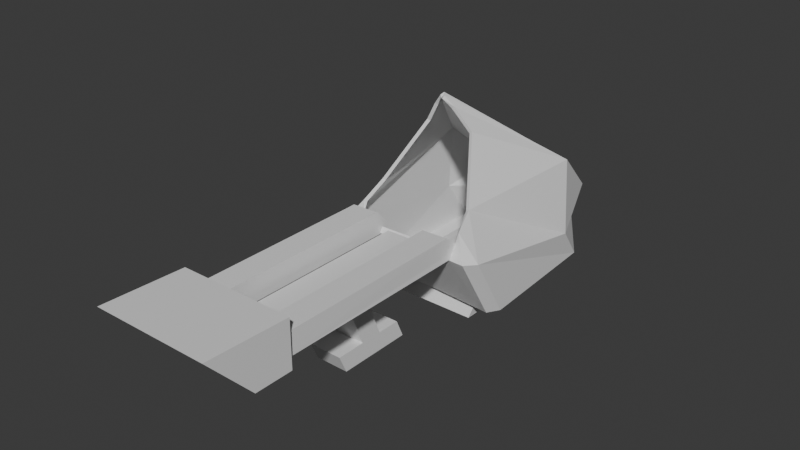 # Source: bowling_ball_return_machine.blend  (saved by Blender 4.5.90; exported with 4.5.12 LTS)
import bpy
from mathutils import Matrix  # noqa: F401  (used for matrix-valued properties, if any)

bpy.ops.wm.read_factory_settings(use_empty=True)
scene = bpy.context.scene
scene.name = 'Scene'

# ---- collections
col_collection = bpy.data.collections.new('Collection'); scene.collection.children.link(col_collection)

# ---- materials (node trees are filled in below, after node groups)
mat_material = bpy.data.materials.new('Material')
mat_material.alpha_threshold = 0.0
mat_material.roughness = 0.5
mat_material.line_color = (0.0, 0.0, 0.0, 1.0)

# ---- material node trees
mat_material.use_nodes = True; mat_material.node_tree.nodes.clear()
_N = mat_material.node_tree.nodes; _L = mat_material.node_tree.links
n0 = _N.new('ShaderNodeOutputMaterial'); n0.name = 'Material Output'; n0.location = (200, 100)
n1 = _N.new('ShaderNodeBsdfPrincipled'); n1.name = 'Principled BSDF'; n1.location = (-200, 100)
n1.inputs[3].default_value = 1.45
_L.new(n1.outputs[0], n0.inputs[0])
n0.is_active_output = True

# ---- world
world_world = bpy.data.worlds.new('World'); scene.world = world_world
world_world.use_nodes = True; world_world.node_tree.nodes.clear()
_N = world_world.node_tree.nodes; _L = world_world.node_tree.links
n0 = _N.new('ShaderNodeOutputWorld'); n0.name = 'World Output'; n0.location = (200, 100)
n1 = _N.new('ShaderNodeBackground'); n1.name = 'Background'; n1.location = (-200, 100)
n1.inputs[0].default_value = (0.05088, 0.05088, 0.05088, 1.0)
_L.new(n1.outputs[0], n0.inputs[0])
n0.is_active_output = True
world_world.color = (0.05088, 0.05088, 0.05088)
world_world.use_sun_shadow = False
world_world.sun_shadow_jitter_overblur = 0.0

# ---- meshes
me_cube = bpy.data.meshes.new('Cube')
me_cube.from_pydata([(0.0003401, -2.14, -0.2617), (-0.7664, -2.122, -0.1809), (0.7828, -2.108, -0.1659), (-0.3843, -2.106, -0.1829), (0.394, -2.098, -0.1699), (-0.7664, -5.051, -0.1809), (-0.3843, -5.051, -0.1829), (-0.5753, -5.051, -0.1819), (0.7814, -2.389, 0.07641), (0.3852, -2.382, 0.06136), (0.7814, -5.051, 0.07641), (0.3852, -5.051, 0.06136), (-0.765, -2.405, 0.07521), (-0.3829, -2.39, 0.07314), (-0.574, -5.051, 0.07418), (-0.765, -5.051, 0.07521), (-0.3829, -5.051, 0.07314), (-0.7655, -2.147, -0.2717), (-0.3835, -2.131, -0.2738), (0.791, -2.131, -0.2457), (0.3948, -2.123, -0.2608), (0.791, -5.076, -0.2457), (0.3948, -5.076, -0.2608), (-0.5745, -5.076, -0.2727), (-0.7655, -5.076, -0.2717), (-0.3835, -5.076, -0.2738), (-0.7697, -1.956, -0.1808), (-0.3877, -1.941, -0.1829), (0.7868, -1.94, -0.1548), (0.3906, -1.933, -0.1699), (-0.3863, -2.225, 0.07321), (0.778, -2.224, 0.07647), (0.3818, -2.217, 0.06142), (-0.7683, -2.24, 0.07527), (-0.2497, -2.15, -0.2607), (0.2503, -2.15, -0.2607), (-0.2497, -5.051, -0.2607), (0.2503, -5.051, -0.2607), (-0.2497, -3.286, -0.2607), (0.2503, -3.286, -0.2607), (-0.2497, -2.92, -1.188), (-0.2497, -3.245, -1.188), (0.2503, -2.919, -1.188), (0.2503, -3.246, -1.188), (-0.2497, -2.8, -1.457), (-0.2497, -3.126, -1.457), (0.2503, -2.8, -1.457), (0.2503, -3.126, -1.457), (-0.2497, -2.573, -1.188), (0.2503, -2.573, -1.188), (-0.2497, -2.454, -1.457), (0.2503, -2.453, -1.457), (0.2503, -3.681, -1.188), (-0.2499, -3.677, -1.188), (0.2503, -3.562, -1.457), (-0.2497, -3.558, -1.457), (-0.2497, -3.603, -0.2607), (0.2503, -3.603, -0.2607), (-0.2497, -2.15, -0.1781), (0.2503, -2.15, -0.1781), (0.2503, -5.051, -0.1781), (-0.2497, -5.051, -0.1781), (-0.2497, -3.286, -0.1781), (0.2503, -3.286, -0.1781), (-0.2497, -3.603, -0.1781), (0.2503, -3.603, -0.1781), (-0.8461, -5.618, -0.3811), (-0.8461, -6.282, 0.3445), (-0.8461, -5.062, -0.3811), (-0.8461, -5.062, 0.3049), (0.8473, -5.618, -0.3811), (0.8473, -6.282, 0.3445), (0.8473, -5.062, -0.3811), (0.8473, -5.062, 0.3049), (0.0006004, -5.062, -0.3811), (0.0006004, -5.062, 0.3049), (0.0006004, -5.618, -0.3811), (0.0006004, -6.282, 0.3445), (0.8102, 1.0, -0.3068), (0.2176, 1.698, -1.0), (-0.004414, -1.301, 1.525), (1.0, -1.611, -1.214), (-0.7768, 1.0, -0.3068), (-0.206, 1.698, -1.0), (-0.0696, -1.301, 1.525), (-1.0, -1.611, -1.214), (0.352, 1.427, -0.7311), (-1.0, -2.18, -0.2543), (1.0, -2.18, -0.2576), (-0.2623, 1.427, -0.7311), (-0.9326, 0.4898, -1.157), (1.0, 0.1886, 0.4045), (-1.0, 0.1886, 0.4045), (1.057, 0.4898, -1.157), (1.114, 0.1012, -0.6717), (-1.0, 0.1012, -0.5445), (0.005807, 1.731, -0.9667), (-0.037, -1.268, 1.558), (1.192e-07, -1.577, -1.181), (0.01667, 0.9936, -0.1347), (0.04483, 1.421, -0.559), (0.0003402, -2.14, -0.2617), (0.005039, 0.8042, -1.13), (1.192e-07, 0.1823, 0.5766), (-0.002274, -2.091, -0.185), (-0.7664, -2.122, -0.1809), (0.7828, -2.108, -0.1659), (0.118, -1.25, 1.387), (0.9203, -2.109, -0.1337), (0.4106, -1.243, 1.106), (-0.8032, -1.994, 0.05073), (-0.193, -1.259, 1.368), (-0.3385, -1.232, 1.1), (-0.8066, -1.613, 0.2205), (0.6655, -1.618, 0.2073), (0.7905, -1.992, 0.0671), (0.4738, 0.8159, -1.151), (-0.4638, 0.7636, -1.151), (0.75, -1.602, -1.206), (0.6118, 0.9984, -0.2638), (0.2752, 1.425, -0.6881), (0.75, 0.187, 0.4475), (0.7501, -2.17, -0.2586), (-0.01256, -1.293, 1.533), (0.1647, 1.706, -0.9917), (0.7082, 0.8081, -1.161), (-0.153, 1.706, -0.9917), (-0.06145, -1.293, 1.533), (-0.7499, -2.17, -0.2553), (-0.6982, 0.7694, -1.161), (-0.75, -1.602, -1.206), (-0.5784, 0.9984, -0.2638), (-0.1855, 1.425, -0.6881), (-0.75, 0.187, 0.4475), (-0.9946, -1.441, -1.209), (1.114, -1.996, -0.2807), (1.11, -1.441, -1.209), (-1.0, -1.996, -0.2807), (0.0003683, -1.443, -1.177), (0.5691, -1.459, -1.196), (-0.7261, -1.461, -1.2), (0.7024, 1.016, -1.425), (-0.6943, 0.965, -1.425), (0.0004063, -1.586, -1.425), (0.6964, -1.59, -1.425), (-0.3843, -2.106, -0.1829), (0.394, -2.098, -0.1699), (-0.25, -1.586, -1.189), (-0.2497, -2.15, -0.2607), (0.2503, -2.15, -0.2607), (0.25, -1.586, -1.189), (-0.7067, -1.586, -1.425), (0.006566, 1.045, -1.425), (0.7251, -1.466, -1.201), (0.777, 0.9668, -0.324), (0.1914, 1.658, -0.9853), (-0.02078, -1.322, 1.483), (0.9836, -1.585, -1.175), (-0.742, 0.9668, -0.3203), (-0.1751, 1.66, -0.9887), (-0.04831, -1.322, 1.485), (-0.9699, -1.591, -1.179), (0.3234, 1.392, -0.7529), (-0.9681, -2.142, -0.2571), (0.9764, -2.137, -0.2634), (-0.2338, 1.393, -0.7538), (-0.8952, 0.4749, -1.127), (0.962, 0.1715, 0.3769), (-0.9627, 0.1697, 0.3772), (1.02, 0.4732, -1.128), (1.065, 0.09424, -0.6752), (-0.9505, 0.09443, -0.5462), (0.006763, 1.683, -0.9526), (-0.03696, -1.295, 1.516), (-1.412e-07, -1.554, -1.137), (0.01673, 0.9585, -0.1703), (0.0444, 1.383, -0.5915), (0.0003096, -2.09, -0.262), (0.004778, 0.7057, -1.111), (-4.13e-05, 0.1521, 0.5367), (-0.002379, -2.049, -0.2117), (-0.7686, -2.079, -0.2073), (0.769, -2.067, -0.1907), (0.0812, -1.25, 1.353), (0.9029, -2.075, -0.1659), (0.3688, -1.241, 1.078), (-0.7607, -1.98, 0.02904), (-0.1461, -1.254, 1.351), (-0.2915, -1.228, 1.083), (-0.7596, -1.608, 0.204), (0.6216, -1.615, 0.1836), (0.758, -1.98, 0.03123), (0.4755, 0.7171, -1.132), (-0.4659, 0.7171, -1.132), (0.752, -1.578, -1.162), (0.6037, 0.9628, -0.298), (0.2636, 1.388, -0.7188), (0.7421, 0.1573, 0.4081), (0.7525, -2.12, -0.2593), (-0.02152, -1.319, 1.492), (0.1517, 1.662, -0.9733), (0.682, 0.7349, -1.124), (-0.1373, 1.662, -0.9755), (-0.05252, -1.319, 1.492), (-0.7524, -2.12, -0.2557), (-0.6689, 0.7464, -1.128), (-0.7521, -1.578, -1.162), (-0.5704, 0.9625, -0.2976), (-0.1737, 1.388, -0.7193), (-0.7421, 0.157, 0.4083), (-0.96, -1.443, -1.173), (1.068, -1.983, -0.292), (1.075, -1.435, -1.174), (-0.9507, -1.994, -0.2888), (0.0005004, -1.343, -1.151), (0.5711, -1.359, -1.17), (-0.705, -1.392, -1.156), (0.675, 0.9266, -1.406), (-0.6665, 0.9282, -1.406), (0.0005181, -1.486, -1.4), (0.6697, -1.496, -1.405), (-0.3866, -2.064, -0.2094), (0.396, -2.056, -0.1968), (-0.252, -1.562, -1.145), (-0.2522, -2.1, -0.2609), (0.2526, -2.1, -0.2612), (0.2521, -1.562, -1.145), (-0.6795, -1.493, -1.405), (0.006323, 0.9473, -1.404), (0.7043, -1.397, -1.157)], [], [(37, 60, 61, 36), (10, 21, 19, 2, 8), (5, 15, 12, 1), (12, 33, 26, 1), (9, 11, 10, 8), (4, 20, 22, 11, 9), (33, 12, 13, 30), (26, 33, 30, 27), (7, 14, 15, 5), (3, 13, 16, 6), (6, 16, 14, 7), (7, 23, 25, 6), (1, 17, 24, 5), (12, 15, 14, 16, 13), (5, 24, 23, 7), (25, 23, 24, 17, 18), (19, 21, 22, 20), (2, 19, 20, 4), (6, 25, 18, 3), (3, 18, 17, 1), (29, 32, 31, 28), (8, 31, 32, 9), (3, 27, 30, 13), (9, 32, 29, 4), (4, 29, 28, 2), (36, 61, 64, 56), (56, 57, 37, 36), (38, 40, 41, 56), (63, 62, 64, 65), (57, 39, 63, 65), (40, 44, 45, 41), (47, 43, 52, 54), (47, 45, 44, 46), (39, 57, 43, 42), (48, 49, 51, 50), (40, 48, 50, 44), (38, 39, 42, 40), (42, 43, 47, 46), (42, 46, 51, 49), (46, 44, 50, 51), (40, 42, 49, 48), (53, 55, 54, 52), (47, 54, 55, 45), (62, 63, 59, 58), (45, 55, 53, 41), (58, 59, 35, 0, 34), (35, 59, 63, 39), (11, 22, 21, 10), (56, 41, 43, 57), (61, 60, 65, 64), (38, 56, 64, 62), (38, 62, 58, 34), (57, 65, 60, 37), (34, 0, 35, 39, 38), (26, 27, 3, 1), (41, 53, 52, 43), (66, 67, 69, 68), (74, 75, 73, 72), (72, 73, 71, 70), (76, 77, 67, 66), (74, 72, 70, 76), (75, 69, 67, 77), (73, 75, 77, 71), (68, 74, 76, 66), (70, 71, 77, 76), (68, 69, 75, 74), (8, 2, 28, 31), (133, 92, 84, 127), (101, 104, 145, 105, 110, 87, 128, 148), (95, 92, 82, 89), (153, 136, 81, 118), (114, 115, 135), (120, 119, 78, 86), (124, 120, 86, 79), (136, 135, 88, 81), (90, 95, 89, 83), (130, 128, 87, 85), (134, 137, 95, 90), (79, 86, 94, 93), (86, 78, 91, 94), (124, 79, 93, 125), (87, 110, 113, 112, 111, 84, 92, 95, 137), (131, 82, 92, 133), (100, 120, 124, 96), (150, 149, 101, 98), (99, 131, 133, 103), (126, 132, 100, 96), (141, 144, 143, 152), (88, 108, 106, 146, 104, 101, 149, 122), (119, 99, 103, 121), (108, 115, 106), (148, 128, 130, 147), (126, 96, 102, 117, 129), (99, 119, 120, 100), (132, 131, 99, 100), (147, 130, 140), (103, 133, 127, 97), (121, 103, 97, 123), (139, 153, 118, 150, 98, 138), (78, 119, 121, 91), (91, 121, 123, 80), (81, 88, 122, 118), (83, 126, 129, 90), (83, 89, 132, 126), (89, 82, 131, 132), (90, 129, 140, 134), (85, 87, 137, 134), (93, 94, 135, 136), (125, 93, 136, 153), (125, 153, 144, 141), (129, 142, 151, 140), (98, 101, 148, 147), (151, 142, 152, 143), (96, 124, 125, 116, 102), (102, 152, 142, 129, 117), (122, 149, 150, 118), (141, 152, 102, 116, 125), (151, 143, 138, 140), (140, 130, 85, 134), (144, 153, 139, 138, 143), (135, 94, 114), (91, 80, 107), (91, 107, 109), (88, 135, 108), (115, 108, 135), (91, 109, 114, 94), (140, 138, 147), (138, 98, 147), (209, 203, 160, 168), (177, 224, 204, 163, 186, 181, 221, 180), (171, 165, 158, 168), (229, 194, 157, 212), (190, 211, 191), (196, 162, 154, 195), (200, 155, 162, 196), (212, 157, 164, 211), (166, 159, 165, 171), (206, 161, 163, 204), (210, 166, 171, 213), (155, 169, 170, 162), (162, 170, 167, 154), (200, 201, 169, 155), (163, 213, 171, 168, 160, 187, 188, 189, 186), (207, 209, 168, 158), (176, 172, 200, 196), (226, 174, 177, 225), (175, 179, 209, 207), (202, 172, 176, 208), (217, 228, 219, 220), (164, 198, 225, 177, 180, 222, 182, 184), (195, 197, 179, 175), (184, 182, 191), (224, 223, 206, 204), (202, 205, 193, 178, 172), (175, 176, 196, 195), (208, 176, 175, 207), (223, 216, 206), (179, 173, 203, 209), (197, 199, 173, 179), (215, 214, 174, 226, 194, 229), (154, 167, 197, 195), (167, 156, 199, 197), (157, 194, 198, 164), (159, 166, 205, 202), (159, 202, 208, 165), (165, 208, 207, 158), (166, 210, 216, 205), (161, 210, 213, 163), (169, 212, 211, 170), (201, 229, 212, 169), (201, 217, 220, 229), (205, 216, 227, 218), (174, 223, 224, 177), (227, 219, 228, 218), (172, 178, 192, 201, 200), (178, 193, 205, 218, 228), (198, 194, 226, 225), (217, 201, 192, 178, 228), (227, 216, 214, 219), (216, 210, 161, 206), (220, 219, 214, 215, 229), (211, 190, 170), (167, 183, 156), (167, 185, 183), (164, 184, 211), (191, 211, 184), (167, 170, 190, 185), (216, 223, 214), (214, 223, 174), (84, 111, 187, 160), (127, 84, 160, 203), (104, 146, 222, 180), (107, 80, 156, 183), (109, 107, 183, 185), (111, 112, 188, 187), (112, 113, 189, 188), (113, 110, 186, 189), (110, 105, 181, 186), (114, 109, 185, 190), (115, 114, 190, 191), (106, 115, 191, 182), (123, 97, 173, 199), (80, 123, 199, 156), (97, 127, 203, 173), (145, 104, 180, 221), (105, 145, 221, 181), (146, 106, 182, 222)])
_uv = me_cube.uv_layers.new(name='UVMap')
_uv.uv.foreach_set('vector', [0.0, 0.0, 0.0, 0.0, 0.0, 0.0, 0.0, 0.0, 0.0, 0.0, 0.0, 0.0, 0.0, 0.0, 0.0, 0.0, 0.0, 0.0, 0.0, 0.0, 0.0, 0.0, 0.0, 0.0, 0.0, 0.0, 0.0, 0.0, 0.0, 0.0, 0.0, 0.0, 0.0, 0.0, 0.4847, 0.8312, 0.4847, 0.8312, 0.4869, 0.7874, 0.4869, 0.7874, 0.0, 0.0, 0.0, 0.0, 0.0, 0.0, 0.0, 0.0, 0.0, 0.0, 0.4848, 0.958, 0.4848, 0.958, 0.4836, 0.9165, 0.4836, 0.9165, 0.4848, 0.958, 0.4848, 0.958, 0.4836, 0.9165, 0.4836, 0.9165, 0.0, 0.0, 0.0, 0.0, 0.0, 0.0, 0.0, 0.0, 0.0, 0.0, 0.0, 0.0, 0.0, 0.0, 0.0, 0.0, 0.0, 0.0, 0.0, 0.0, 0.0, 0.0, 0.0, 0.0, 0.0, 0.0, 0.0, 0.0, 0.0, 0.0, 0.0, 0.0, 0.0, 0.0, 0.0, 0.0, 0.0, 0.0, 0.0, 0.0, 0.4848, 0.958, 0.4848, 0.958, 0.4842, 0.9372, 0.4836, 0.9165, 0.4836, 0.9165, 0.0, 0.0, 0.0, 0.0, 0.0, 0.0, 0.0, 0.0, 0.0, 0.0, 0.0, 0.0, 0.0, 0.0, 0.0, 0.0, 0.0, 0.0, 0.0, 0.0, 0.0, 0.0, 0.0, 0.0, 0.0, 0.0, 0.4869, 0.7874, 0.4869, 0.7874, 0.4847, 0.8312, 0.4847, 0.8312, 0.0, 0.0, 0.0, 0.0, 0.0, 0.0, 0.0, 0.0, 0.4836, 0.9165, 0.4836, 0.9165, 0.4848, 0.958, 0.4848, 0.958, 0.4847, 0.8312, 0.4847, 0.8312, 0.4869, 0.7874, 0.4869, 0.7874, 0.4869, 0.7874, 0.4869, 0.7874, 0.4847, 0.8312, 0.4847, 0.8312, 0.0, 0.0, 0.0, 0.0, 0.0, 0.0, 0.0, 0.0, 0.0, 0.0, 0.0, 0.0, 0.0, 0.0, 0.0, 0.0, 0.4847, 0.8312, 0.4847, 0.8312, 0.4869, 0.7874, 0.4869, 0.7874, 0.0, 0.0, 0.0, 0.0, 0.0, 0.0, 0.0, 0.0, 0.472, 0.9062, 0.472, 0.8438, 0.0, 0.0, 0.0, 0.0, 0.0, 0.0, 0.0, 0.0, 0.0, 0.0, 0.0, 0.0, 0.472, 0.8438, 0.472, 0.9062, 0.472, 0.9062, 0.472, 0.8438, 0.0, 0.0, 0.0, 0.0, 0.0, 0.0, 0.0, 0.0, 0.0, 0.0, 0.0, 0.0, 0.0, 0.0, 0.0, 0.0, 0.0, 0.0, 0.0, 0.0, 0.0, 0.0, 0.0, 0.0, 0.472, 0.8438, 0.472, 0.9062, 0.472, 0.9062, 0.472, 0.8438, 0.0, 0.0, 0.0, 0.0, 0.0, 0.0, 0.0, 0.0, 0.472, 0.9062, 0.472, 0.8438, 0.472, 0.8438, 0.472, 0.9062, 0.0, 0.0, 0.0, 0.0, 0.0, 0.0, 0.0, 0.0, 0.472, 0.9062, 0.472, 0.8438, 0.472, 0.8438, 0.472, 0.9062, 0.0, 0.0, 0.0, 0.0, 0.0, 0.0, 0.0, 0.0, 0.0, 0.0, 0.0, 0.0, 0.0, 0.0, 0.0, 0.0, 0.472, 0.8438, 0.472, 0.9062, 0.472, 0.9062, 0.472, 0.8438, 0.472, 0.9062, 0.472, 0.8438, 0.472, 0.8438, 0.472, 0.9062, 0.472, 0.9062, 0.472, 0.9062, 0.472, 0.8438, 0.472, 0.8438, 0.472, 0.8438, 0.472, 0.8438, 0.472, 0.9062, 0.472, 0.9062, 0.472, 0.9062, 0.472, 0.8438, 0.472, 0.8438, 0.472, 0.9062, 0.0, 0.0, 0.0, 0.0, 0.0, 0.0, 0.0, 0.0, 0.472, 0.9062, 0.472, 0.8438, 0.472, 0.8438, 0.472, 0.875, 0.472, 0.9062, 0.0, 0.0, 0.0, 0.0, 0.0, 0.0, 0.0, 0.0, 0.0, 0.0, 0.0, 0.0, 0.0, 0.0, 0.0, 0.0, 0.472, 0.9062, 0.472, 0.9062, 0.472, 0.8438, 0.472, 0.8438, 0.472, 0.9062, 0.472, 0.8438, 0.472, 0.8438, 0.472, 0.9062, 0.0, 0.0, 0.0, 0.0, 0.0, 0.0, 0.0, 0.0, 0.0, 0.0, 0.0, 0.0, 0.0, 0.0, 0.0, 0.0, 0.0, 0.0, 0.0, 0.0, 0.0, 0.0, 0.0, 0.0, 0.472, 0.9062, 0.472, 0.875, 0.472, 0.8438, 0.0, 0.0, 0.472, 0.9062, 0.4848, 0.958, 0.4836, 0.9165, 0.4836, 0.9165, 0.4848, 0.958, 0.472, 0.9062, 0.472, 0.9062, 0.472, 0.8438, 0.472, 0.8438, 0.375, 0.0, 0.625, 0.0, 0.625, 0.25, 0.375, 0.25, 0.375, 0.375, 0.625, 0.375, 0.625, 0.5, 0.375, 0.5, 0.375, 0.5, 0.625, 0.5, 0.625, 0.75, 0.375, 0.75, 0.375, 0.875, 0.625, 0.875, 0.625, 1.0, 0.375, 1.0, 0.25, 0.5, 0.375, 0.5, 0.375, 0.75, 0.25, 0.75, 0.75, 0.5, 0.875, 0.5, 0.875, 0.75, 0.75, 0.75, 0.625, 0.5, 0.75, 0.5, 0.75, 0.75, 0.625, 0.75, 0.125, 0.5, 0.25, 0.5, 0.25, 0.75, 0.125, 0.75, 0.375, 0.75, 0.625, 0.75, 0.625, 0.875, 0.375, 0.875, 0.375, 0.25, 0.625, 0.25, 0.625, 0.375, 0.375, 0.375, 0.4869, 0.7874, 0.4869, 0.7874, 0.4869, 0.7874, 0.4869, 0.7874, 0.8438, 0.5985, 0.875, 0.5985, 0.875, 0.75, 0.8438, 0.75, 0.472, 0.875, 0.4824, 0.875, 0.4836, 0.9165, 0.4848, 0.958, 0.5043, 1.0, 0.472, 1.0, 0.472, 0.9687, 0.472, 0.9062, 0.472, 0.1515, 0.625, 0.1515, 0.625, 0.25, 0.472, 0.25, 0.3438, 0.7378, 0.375, 0.7378, 0.375, 0.75, 0.3438, 0.75, 0.5296, 0.7332, 0.5069, 0.7416, 0.472, 0.7378, 0.472, 0.4688, 0.625, 0.4688, 0.625, 0.5, 0.472, 0.5, 0.375, 0.4687, 0.472, 0.4688, 0.472, 0.5, 0.375, 0.5, 0.375, 0.7378, 0.472, 0.7378, 0.472, 0.75, 0.375, 0.75, 0.375, 0.1515, 0.472, 0.1515, 0.472, 0.25, 0.375, 0.25, 0.375, 0.9688, 0.472, 0.9687, 0.472, 1.0, 0.375, 1.0, 0.375, 0.01221, 0.472, 0.01221, 0.472, 0.1515, 0.375, 0.1515, 0.375, 0.5, 0.472, 0.5, 0.472, 0.5985, 0.375, 0.5985, 0.472, 0.5, 0.625, 0.5, 0.625, 0.5985, 0.472, 0.5985, 0.3438, 0.5, 0.375, 0.5, 0.375, 0.5985, 0.3438, 0.5985, 0.472, 0.0, 0.5043, 0.0, 0.5194, 0.02285, 0.5987, 0.02009, 0.6047, 0.0, 0.625, 0.0, 0.625, 0.1515, 0.472, 0.1515, 0.472, 0.01221, 0.8438, 0.5, 0.875, 0.5, 0.875, 0.5985, 0.8438, 0.5985, 0.472, 0.375, 0.472, 0.4688, 0.375, 0.4687, 0.375, 0.375, 0.375, 0.8438, 0.472, 0.8438, 0.472, 0.875, 0.375, 0.875, 0.75, 0.5, 0.8438, 0.5, 0.8438, 0.5985, 0.75, 0.5985, 0.375, 0.2812, 0.472, 0.2812, 0.472, 0.375, 0.375, 0.375, 0.0, 0.0, 0.0, 0.0, 0.0, 0.0, 0.0, 0.0, 0.472, 0.75, 0.4841, 0.75, 0.4869, 0.7874, 0.4847, 0.8312, 0.4824, 0.875, 0.472, 0.875, 0.472, 0.8438, 0.472, 0.7812, 0.6562, 0.5, 0.75, 0.5, 0.75, 0.5985, 0.6562, 0.5985, 0.4841, 0.75, 0.5069, 0.7416, 0.4841, 0.75, 0.472, 0.9062, 0.472, 0.9687, 0.375, 0.9688, 0.375, 0.9062, 0.1562, 0.5, 0.25, 0.5, 0.25, 0.5985, 0.1875, 0.5985, 0.1562, 0.5985, 0.625, 0.375, 0.625, 0.4688, 0.472, 0.4688, 0.472, 0.375, 0.472, 0.2812, 0.625, 0.2812, 0.625, 0.375, 0.472, 0.375, 0.2188, 0.75, 0.1562, 0.75, 0.1875, 0.7378, 0.75, 0.5985, 0.8438, 0.5985, 0.8438, 0.75, 0.75, 0.75, 0.6562, 0.5985, 0.75, 0.5985, 0.75, 0.75, 0.6562, 0.75, 0.3125, 0.7378, 0.3438, 0.7378, 0.3438, 0.75, 0.2812, 0.75, 0.25, 0.75, 0.25, 0.7378, 0.625, 0.5, 0.6562, 0.5, 0.6562, 0.5985, 0.625, 0.5985, 0.625, 0.5985, 0.6562, 0.5985, 0.6562, 0.75, 0.625, 0.75, 0.375, 0.75, 0.472, 0.75, 0.472, 0.7812, 0.375, 0.7812, 0.125, 0.5, 0.1562, 0.5, 0.1562, 0.5985, 0.125, 0.5985, 0.375, 0.25, 0.472, 0.25, 0.472, 0.2812, 0.375, 0.2812, 0.472, 0.25, 0.625, 0.25, 0.625, 0.2812, 0.472, 0.2812, 0.125, 0.5985, 0.1562, 0.5985, 0.1562, 0.7378, 0.125, 0.7378, 0.375, 0.0, 0.472, 0.0, 0.472, 0.01221, 0.375, 0.01221, 0.375, 0.5985, 0.472, 0.5985, 0.472, 0.7378, 0.375, 0.7378, 0.3438, 0.5985, 0.375, 0.5985, 0.375, 0.7378, 0.3438, 0.7378, 0.3438, 0.5985, 0.3438, 0.7378, 0.3438, 0.7378, 0.3438, 0.5985, 0.1562, 0.5985, 0.1562, 0.5985, 0.1562, 0.7378, 0.1562, 0.7378, 0.375, 0.875, 0.472, 0.875, 0.472, 0.9062, 0.375, 0.9062, 0.0, 0.0, 0.0, 0.0, 0.0, 0.0, 0.0, 0.0, 0.25, 0.5, 0.3438, 0.5, 0.3438, 0.5985, 0.3125, 0.5985, 0.25, 0.5985, 0.25, 0.5985, 0.25, 0.5985, 0.1562, 0.5985, 0.1562, 0.5985, 0.1875, 0.5985, 0.472, 0.7812, 0.472, 0.8438, 0.375, 0.8438, 0.375, 0.7812, 0.3438, 0.5985, 0.25, 0.5985, 0.25, 0.5985, 0.3125, 0.5985, 0.3438, 0.5985, 0.0, 0.0, 0.0, 0.0, 0.0, 0.0, 0.0, 0.0, 0.1608, 0.7433, 0.1562, 0.7441, 0.125, 0.75, 0.125, 0.7378, 0.0, 0.0, 0.0, 0.0, 0.0, 0.0, 0.0, 0.0, 0.0, 0.0, 0.472, 0.7378, 0.472, 0.5985, 0.5296, 0.7332, 0.625, 0.5985, 0.625, 0.75, 0.6064, 0.75, 0.625, 0.5985, 0.6064, 0.75, 0.5752, 0.7164, 0.472, 0.75, 0.472, 0.7378, 0.4841, 0.75, 0.5069, 0.7416, 0.4841, 0.75, 0.472, 0.7378, 0.625, 0.5985, 0.5752, 0.7164, 0.5296, 0.7332, 0.472, 0.5985, 0.1875, 0.7378, 0.25, 0.7378, 0.2188, 0.75, 0.25, 0.7378, 0.25, 0.75, 0.2188, 0.75, 0.8438, 0.5985, 0.8438, 0.75, 0.875, 0.75, 0.875, 0.5985, 0.472, 0.875, 0.472, 0.9062, 0.472, 0.9687, 0.472, 1.0, 0.5043, 1.0, 0.4848, 0.958, 0.4836, 0.9165, 0.4824, 0.875, 0.472, 0.1515, 0.472, 0.25, 0.625, 0.25, 0.625, 0.1515, 0.3438, 0.7378, 0.3438, 0.75, 0.375, 0.75, 0.375, 0.7378, 0.5296, 0.7332, 0.472, 0.7378, 0.5069, 0.7416, 0.472, 0.4688, 0.472, 0.5, 0.625, 0.5, 0.625, 0.4688, 0.375, 0.4687, 0.375, 0.5, 0.472, 0.5, 0.472, 0.4688, 0.375, 0.7378, 0.375, 0.75, 0.472, 0.75, 0.472, 0.7378, 0.375, 0.1515, 0.375, 0.25, 0.472, 0.25, 0.472, 0.1515, 0.375, 0.9688, 0.375, 1.0, 0.472, 1.0, 0.472, 0.9687, 0.375, 0.01221, 0.375, 0.1515, 0.472, 0.1515, 0.472, 0.01221, 0.375, 0.5, 0.375, 0.5985, 0.472, 0.5985, 0.472, 0.5, 0.472, 0.5, 0.472, 0.5985, 0.625, 0.5985, 0.625, 0.5, 0.3438, 0.5, 0.3438, 0.5985, 0.375, 0.5985, 0.375, 0.5, 0.472, 0.0, 0.472, 0.01221, 0.472, 0.1515, 0.625, 0.1515, 0.625, 0.0, 0.6047, 0.0, 0.5987, 0.02009, 0.5194, 0.02285, 0.5043, 0.0, 0.8438, 0.5, 0.8438, 0.5985, 0.875, 0.5985, 0.875, 0.5, 0.472, 0.375, 0.375, 0.375, 0.375, 0.4687, 0.472, 0.4688, 0.375, 0.8438, 0.375, 0.875, 0.472, 0.875, 0.472, 0.8438, 0.75, 0.5, 0.75, 0.5985, 0.8438, 0.5985, 0.8438, 0.5, 0.375, 0.2812, 0.375, 0.375, 0.472, 0.375, 0.472, 0.2812, 0.0, 0.0, 0.0, 0.0, 0.0, 0.0, 0.0, 0.0, 0.472, 0.75, 0.472, 0.7812, 0.472, 0.8438, 0.472, 0.875, 0.4824, 0.875, 0.4847, 0.8312, 0.4869, 0.7874, 0.4841, 0.75, 0.6562, 0.5, 0.6562, 0.5985, 0.75, 0.5985, 0.75, 0.5, 0.4841, 0.75, 0.4841, 0.75, 0.5069, 0.7416, 0.472, 0.9062, 0.375, 0.9062, 0.375, 0.9688, 0.472, 0.9687, 0.1562, 0.5, 0.1562, 0.5985, 0.1875, 0.5985, 0.25, 0.5985, 0.25, 0.5, 0.625, 0.375, 0.472, 0.375, 0.472, 0.4688, 0.625, 0.4688, 0.472, 0.2812, 0.472, 0.375, 0.625, 0.375, 0.625, 0.2812, 0.2188, 0.75, 0.1875, 0.7378, 0.1562, 0.75, 0.75, 0.5985, 0.75, 0.75, 0.8438, 0.75, 0.8438, 0.5985, 0.6562, 0.5985, 0.6562, 0.75, 0.75, 0.75, 0.75, 0.5985, 0.3125, 0.7378, 0.25, 0.7378, 0.25, 0.75, 0.2812, 0.75, 0.3438, 0.75, 0.3438, 0.7378, 0.625, 0.5, 0.625, 0.5985, 0.6562, 0.5985, 0.6562, 0.5, 0.625, 0.5985, 0.625, 0.75, 0.6562, 0.75, 0.6562, 0.5985, 0.375, 0.75, 0.375, 0.7812, 0.472, 0.7812, 0.472, 0.75, 0.125, 0.5, 0.125, 0.5985, 0.1562, 0.5985, 0.1562, 0.5, 0.375, 0.25, 0.375, 0.2812, 0.472, 0.2812, 0.472, 0.25, 0.472, 0.25, 0.472, 0.2812, 0.625, 0.2812, 0.625, 0.25, 0.125, 0.5985, 0.125, 0.7378, 0.1562, 0.7378, 0.1562, 0.5985, 0.375, 0.0, 0.375, 0.01221, 0.472, 0.01221, 0.472, 0.0, 0.375, 0.5985, 0.375, 0.7378, 0.472, 0.7378, 0.472, 0.5985, 0.3438, 0.5985, 0.3438, 0.7378, 0.375, 0.7378, 0.375, 0.5985, 0.3438, 0.5985, 0.3438, 0.5985, 0.3438, 0.7378, 0.3438, 0.7378, 0.1562, 0.5985, 0.1562, 0.7378, 0.1562, 0.7378, 0.1562, 0.5985, 0.375, 0.875, 0.375, 0.9062, 0.472, 0.9062, 0.472, 0.875, 0.0, 0.0, 0.0, 0.0, 0.0, 0.0, 0.0, 0.0, 0.25, 0.5, 0.25, 0.5985, 0.3125, 0.5985, 0.3438, 0.5985, 0.3438, 0.5, 0.25, 0.5985, 0.1875, 0.5985, 0.1562, 0.5985, 0.1562, 0.5985, 0.25, 0.5985, 0.472, 0.7812, 0.375, 0.7812, 0.375, 0.8438, 0.472, 0.8438, 0.3438, 0.5985, 0.3438, 0.5985, 0.3125, 0.5985, 0.25, 0.5985, 0.25, 0.5985, 0.0, 0.0, 0.0, 0.0, 0.0, 0.0, 0.0, 0.0, 0.1608, 0.7433, 0.125, 0.7378, 0.125, 0.75, 0.1562, 0.7441, 0.0, 0.0, 0.0, 0.0, 0.0, 0.0, 0.0, 0.0, 0.0, 0.0, 0.472, 0.7378, 0.5296, 0.7332, 0.472, 0.5985, 0.625, 0.5985, 0.6064, 0.75, 0.625, 0.75, 0.625, 0.5985, 0.5752, 0.7164, 0.6064, 0.75, 0.472, 0.75, 0.4841, 0.75, 0.472, 0.7378, 0.5069, 0.7416, 0.472, 0.7378, 0.4841, 0.75, 0.625, 0.5985, 0.472, 0.5985, 0.5296, 0.7332, 0.5752, 0.7164, 0.1875, 0.7378, 0.2188, 0.75, 0.25, 0.7378, 0.25, 0.7378, 0.2188, 0.75, 0.25, 0.75, 0.625, 0.0, 0.6047, 0.0, 0.6047, 0.0, 0.625, 0.0, 0.8438, 0.75, 0.875, 0.75, 0.875, 0.75, 0.8438, 0.75, 0.4824, 0.875, 0.4847, 0.8312, 0.4847, 0.8312, 0.4824, 0.875, 0.6064, 0.75, 0.625, 0.75, 0.625, 0.75, 0.6064, 0.75, 0.5752, 0.7164, 0.6064, 0.75, 0.6064, 0.75, 0.5752, 0.7164, 0.6047, 0.0, 0.5987, 0.02009, 0.5987, 0.02009, 0.6047, 0.0, 0.5987, 0.02009, 0.5194, 0.02285, 0.5194, 0.02285, 0.5987, 0.02009, 0.5194, 0.02285, 0.5043, 0.0, 0.5043, 0.0, 0.5194, 0.02285, 0.5043, 1.0, 0.4848, 0.958, 0.4848, 0.958, 0.5043, 1.0, 0.5296, 0.7332, 0.5752, 0.7164, 0.5752, 0.7164, 0.5296, 0.7332, 0.5069, 0.7416, 0.5296, 0.7332, 0.5296, 0.7332, 0.5069, 0.7416, 0.4841, 0.75, 0.5069, 0.7416, 0.5069, 0.7416, 0.4841, 0.75, 0.6562, 0.75, 0.75, 0.75, 0.75, 0.75, 0.6562, 0.75, 0.625, 0.75, 0.6562, 0.75, 0.6562, 0.75, 0.625, 0.75, 0.75, 0.75, 0.8438, 0.75, 0.8438, 0.75, 0.75, 0.75, 0.4836, 0.9165, 0.4824, 0.875, 0.4824, 0.875, 0.4836, 0.9165, 0.4848, 0.958, 0.4836, 0.9165, 0.4836, 0.9165, 0.4848, 0.958, 0.4847, 0.8312, 0.4869, 0.7874, 0.4869, 0.7874, 0.4847, 0.8312])
me_cube.materials.append(mat_material)
me_cube.use_mirror_vertex_groups = False
me_cube.update()

# ---- objects
ob_bowling_return_machine = bpy.data.objects.new('Bowling Return Machine', me_cube)
ob_empty = bpy.data.objects.new('Empty', None)

# ---- transforms, parenting, visibility, modifiers, constraints
ob_bowling_return_machine.location = (0.851, 1.38, 0.7006)
ob_bowling_return_machine.scale = (0.6139, 0.6139, 0.6139)
ob_bowling_return_machine.lock_rotations_4d = False
ob_bowling_return_machine.empty_display_type = 'ARROWS'
ob_bowling_return_machine.lineart.crease_threshold = 0.0
_vg = ob_bowling_return_machine.vertex_groups.new(name='Group')
ob_empty.location = (0.0, 0.0, 0.0)
ob_empty.rotation_euler = (1.571, -0.0, 1.571)
ob_empty.empty_display_type = 'IMAGE'
ob_empty.empty_display_size = 5.0
ob_empty.use_empty_image_alpha = True
ob_empty.color = (1.0, 1.0, 1.0, 0.4967)

# ---- collection membership
col_collection.objects.link(ob_bowling_return_machine)
col_collection.objects.link(ob_empty)

# ---- scene / render settings (as saved in the file)
scene.frame_start = 1; scene.frame_end = 250; scene.frame_set(160)
scene.render.engine = 'BLENDER_EEVEE_NEXT'
scene.cycles.sampling_pattern = 'TABULATED_SOBOL'
scene.eevee.ray_tracing_options.trace_max_roughness = 0.0
bpy.context.view_layer.update()

# ---- added for rendering (the .blend has no active camera and no usable light): camera, sun
cam_auto = bpy.data.cameras.new('AutoCamera')
cam_auto.lens = 50.0
cam_auto.sensor_width = 36.0
cam_auto.clip_end = 1000.0
ob_auto_camera = bpy.data.objects.new('AutoCamera', cam_auto)
scene.collection.objects.link(ob_auto_camera)
ob_auto_camera.location = (5.89462, -6.02645, 4.73856)
ob_auto_camera.rotation_euler = (1.09748, -7.21219e-08, 0.694738)
scene.camera = ob_auto_camera
light_auto_sun = bpy.data.lights.new('AutoSun', 'SUN')
light_auto_sun.energy = 3.0
light_auto_sun.angle = 0.0523599
ob_auto_sun = bpy.data.objects.new('AutoSun', light_auto_sun)
scene.collection.objects.link(ob_auto_sun)
ob_auto_sun.rotation_euler = (0.872665, 0.174533, 0.523599)
bpy.context.view_layer.update()
